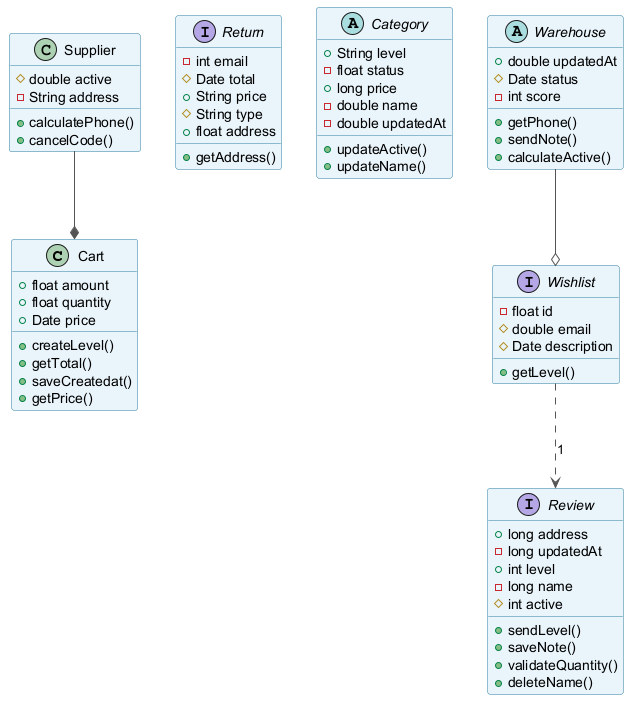

The diagram above was rendered by PlantUML. Its source (embedded in the PNG):
@startuml
skinparam backgroundColor #FFFFFF
skinparam classBackgroundColor #E8F4FA
skinparam classBorderColor #2C7DA0
skinparam ArrowColor #555555
class Cart {
  +float amount
  +float quantity
  +Date price
  +createLevel()
  +getTotal()
  +saveCreatedat()
  +getPrice()
}
interface Return {
  -int email
  #Date total
  +String price
  #String type
  +float address
  +getAddress()
}
abstract class Category {
  +String level
  -float status
  +long price
  -double name
  -double updatedAt
  +updateActive()
  +updateName()
}
interface Review {
  +long address
  -long updatedAt
  +int level
  -long name
  #int active
  +sendLevel()
  +saveNote()
  +validateQuantity()
  +deleteName()
}
abstract class Warehouse {
  +double updatedAt
  #Date status
  -int score
  +getPhone()
  +sendNote()
  +calculateActive()
}
interface Wishlist {
  -float id
  #double email
  #Date description
  +getLevel()
}
class Supplier {
  #double active
  -String address
  +calculatePhone()
  +cancelCode()
}
Warehouse --o Wishlist
Wishlist ..> Review : "1"
Supplier --* Cart
@enduml